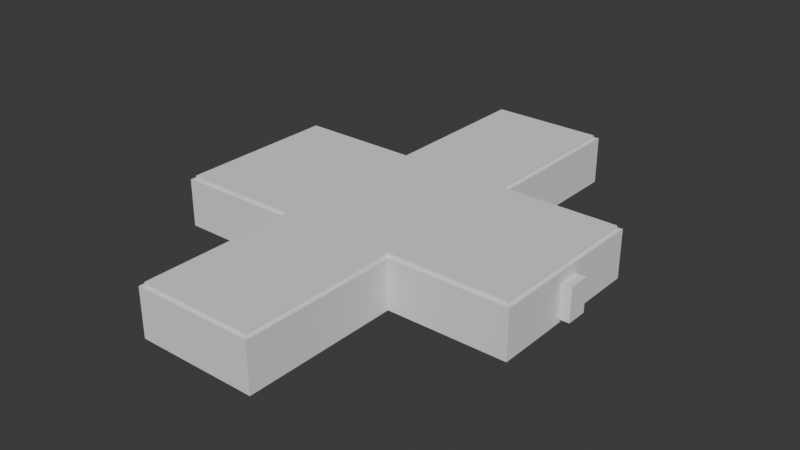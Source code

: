 # Source: Room5.blend  (saved by Blender 5.2.45; exported with 4.5.12 LTS)
import bpy
from mathutils import Matrix  # noqa: F401  (used for matrix-valued properties, if any)

bpy.ops.wm.read_factory_settings(use_empty=True)
scene = bpy.context.scene
scene.name = 'Scene'

# ---- collections
col_collection = bpy.data.collections.new('Collection'); scene.collection.children.link(col_collection)

# ---- world
world_world = bpy.data.worlds.new('World'); scene.world = world_world
world_world.use_nodes = True; world_world.node_tree.nodes.clear()
_N = world_world.node_tree.nodes; _L = world_world.node_tree.links
n0 = _N.new('ShaderNodeOutputWorld'); n0.name = 'World Output'; n0.location = (200, 100)
n1 = _N.new('ShaderNodeBackground'); n1.name = 'Background'; n1.location = (-200, 100)
n1.inputs[0].default_value = (0.05088, 0.05088, 0.05088, 1.0)
_L.new(n1.outputs[0], n0.inputs[0])
n0.is_active_output = True
world_world.color = (0.05088, 0.05088, 0.05088)
world_world.sun_shadow_jitter_overblur = 0.0

# ---- meshes
me_cube_001 = bpy.data.meshes.new('Cube.001')
me_cube_001.from_pydata([(1.311e-05, -1.0, -6.258e-06), (1.311e-05, -1.0, 2.0), (1.311e-05, 1.0, -6.258e-06), (1.311e-05, 1.0, 2.0), (2.0, -1.0, -6.258e-06), (2.0, -1.0, 2.0), (2.0, 1.0, -6.258e-06), (2.0, 1.0, 2.0), (1.0, 1.0, -6.258e-06), (1.0, 1.0, 2.0), (1.0, -1.0, -6.258e-06), (1.0, -1.0, 2.0), (2.0, -2.905, 2.0), (2.0, -2.905, -6.258e-06), (1.0, -2.905, -6.258e-06), (1.0, -2.905, 2.0), (2.99, 1.0, 2.0), (2.99, 1.0, -6.258e-06), (2.99, -1.0, -6.258e-06), (2.99, -1.0, 2.0), (1.0, 2.854, 2.0), (2.0, 2.854, 2.0), (2.0, 2.854, -6.258e-06), (1.0, 2.854, -6.258e-06)], [], [(0, 1, 3, 2), (6, 8, 23, 22), (7, 5, 19, 16), (10, 11, 1, 0), (8, 6, 4, 10), (9, 3, 1, 11), (7, 9, 11, 5), (2, 8, 10, 0), (5, 11, 15, 12), (2, 3, 9, 8), (13, 12, 15, 14), (4, 5, 12, 13), (11, 10, 14, 15), (10, 4, 13, 14), (17, 16, 19, 18), (6, 7, 16, 17), (5, 4, 18, 19), (4, 6, 17, 18), (23, 20, 21, 22), (8, 9, 20, 23), (7, 6, 22, 21), (9, 7, 21, 20)])
_uv = me_cube_001.uv_layers.new(name='UVMap')
_uv.uv.foreach_set('vector', [0.375, 0.0, 0.625, 0.0, 0.625, 0.25, 0.375, 0.25, 0.375, 0.5, 0.25, 0.5, 0.25, 0.5, 0.375, 0.5, 0.625, 0.5, 0.625, 0.75, 0.625, 0.75, 0.625, 0.5, 0.375, 0.875, 0.625, 0.875, 0.625, 1.0, 0.375, 1.0, 0.25, 0.5, 0.375, 0.5, 0.375, 0.75, 0.25, 0.75, 0.75, 0.5, 0.875, 0.5, 0.875, 0.75, 0.75, 0.75, 0.625, 0.5, 0.75, 0.5, 0.75, 0.75, 0.625, 0.75, 0.125, 0.5, 0.25, 0.5, 0.25, 0.75, 0.125, 0.75, 0.625, 0.75, 0.75, 0.75, 0.75, 0.75, 0.625, 0.75, 0.375, 0.25, 0.625, 0.25, 0.625, 0.375, 0.375, 0.375, 0.375, 0.75, 0.625, 0.75, 0.625, 0.875, 0.375, 0.875, 0.375, 0.75, 0.625, 0.75, 0.625, 0.75, 0.375, 0.75, 0.625, 0.875, 0.375, 0.875, 0.375, 0.875, 0.625, 0.875, 0.25, 0.75, 0.375, 0.75, 0.375, 0.75, 0.25, 0.75, 0.375, 0.5, 0.625, 0.5, 0.625, 0.75, 0.375, 0.75, 0.375, 0.5, 0.625, 0.5, 0.625, 0.5, 0.375, 0.5, 0.625, 0.75, 0.375, 0.75, 0.375, 0.75, 0.625, 0.75, 0.375, 0.75, 0.375, 0.5, 0.375, 0.5, 0.375, 0.75, 0.375, 0.375, 0.625, 0.375, 0.625, 0.5, 0.375, 0.5, 0.375, 0.375, 0.625, 0.375, 0.625, 0.375, 0.375, 0.375, 0.625, 0.5, 0.375, 0.5, 0.375, 0.5, 0.625, 0.5, 0.75, 0.5, 0.625, 0.5, 0.625, 0.5, 0.75, 0.5])
me_cube_001.update()
me_cube_002 = bpy.data.meshes.new('Cube.002')
me_cube_002.from_pydata([(-1.0, -1.0, -1.0), (-1.0, -1.0, 1.0), (-1.0, 1.0, -1.0), (-1.0, 1.0, 1.0), (3.128, -1.0, -1.0), (3.128, -1.0, 1.0), (3.128, 1.0, -1.0), (3.128, 1.0, 1.0), (1.129, 1.0, -1.0), (1.129, 1.0, 1.0), (1.129, -1.0, -1.0), (1.129, -1.0, 1.0), (3.128, -2.984, 1.0), (3.128, -2.984, -1.0), (1.129, -2.984, -1.0), (1.129, -2.984, 1.0), (5.233, 1.0, 1.0), (5.233, 1.0, -1.0), (5.233, -1.0, -1.0), (5.233, -1.0, 1.0), (1.129, 2.941, 1.0), (3.128, 2.941, 1.0), (3.128, 2.941, -1.0), (1.129, 2.941, -1.0)], [], [(0, 1, 3, 2), (9, 7, 21, 20), (4, 6, 17, 18), (10, 11, 1, 0), (8, 6, 4, 10), (9, 3, 1, 11), (7, 9, 11, 5), (2, 8, 10, 0), (10, 4, 13, 14), (2, 3, 9, 8), (13, 12, 15, 14), (5, 11, 15, 12), (4, 5, 12, 13), (11, 10, 14, 15), (17, 16, 19, 18), (7, 5, 19, 16), (6, 7, 16, 17), (5, 4, 18, 19), (23, 20, 21, 22), (6, 8, 23, 22), (8, 9, 20, 23), (7, 6, 22, 21)])
_uv = me_cube_002.uv_layers.new(name='UVMap')
_uv.uv.foreach_set('vector', [0.375, 0.0, 0.625, 0.0, 0.625, 0.25, 0.375, 0.25, 0.7511, 0.5, 0.625, 0.5, 0.625, 0.5, 0.7511, 0.5, 0.375, 0.75, 0.375, 0.5, 0.375, 0.5, 0.375, 0.75, 0.375, 0.8761, 0.625, 0.8761, 0.625, 1.0, 0.375, 1.0, 0.2489, 0.5, 0.375, 0.5, 0.375, 0.75, 0.2489, 0.75, 0.7511, 0.5, 0.875, 0.5, 0.875, 0.75, 0.7511, 0.75, 0.625, 0.5, 0.7511, 0.5, 0.7511, 0.75, 0.625, 0.75, 0.125, 0.5, 0.2489, 0.5, 0.2489, 0.75, 0.125, 0.75, 0.2489, 0.75, 0.375, 0.75, 0.375, 0.75, 0.2489, 0.75, 0.375, 0.25, 0.625, 0.25, 0.625, 0.3739, 0.375, 0.3739, 0.375, 0.75, 0.625, 0.75, 0.625, 0.8761, 0.375, 0.8761, 0.625, 0.75, 0.7511, 0.75, 0.7511, 0.75, 0.625, 0.75, 0.375, 0.75, 0.625, 0.75, 0.625, 0.75, 0.375, 0.75, 0.625, 0.8761, 0.375, 0.8761, 0.375, 0.8761, 0.625, 0.8761, 0.375, 0.5, 0.625, 0.5, 0.625, 0.75, 0.375, 0.75, 0.625, 0.5, 0.625, 0.75, 0.625, 0.75, 0.625, 0.5, 0.375, 0.5, 0.625, 0.5, 0.625, 0.5, 0.375, 0.5, 0.625, 0.75, 0.375, 0.75, 0.375, 0.75, 0.625, 0.75, 0.375, 0.3739, 0.625, 0.3739, 0.625, 0.5, 0.375, 0.5, 0.375, 0.5, 0.2489, 0.5, 0.2489, 0.5, 0.375, 0.5, 0.375, 0.3739, 0.625, 0.3739, 0.625, 0.3739, 0.375, 0.3739, 0.625, 0.5, 0.375, 0.5, 0.375, 0.5, 0.625, 0.5])
me_cube_002.update()
me_cube_006 = bpy.data.meshes.new('Cube.006')
me_cube_006.from_pydata([(-0.6259, -0.9999, 0.2143), (-0.6259, -0.9999, 2.214), (-0.6259, 1.0, 0.2143), (-0.6259, 1.0, 2.214), (1.374, -0.9999, 0.2143), (1.374, -0.9999, 2.214), (1.374, 1.0, 0.2143), (1.374, 1.0, 2.214)], [], [(0, 1, 3, 2), (2, 3, 7, 6), (6, 7, 5, 4), (4, 5, 1, 0), (2, 6, 4, 0), (7, 3, 1, 5)])
_uv = me_cube_006.uv_layers.new(name='UVMap')
_uv.uv.foreach_set('vector', [0.375, 0.0, 0.625, 0.0, 0.625, 0.25, 0.375, 0.25, 0.375, 0.25, 0.625, 0.25, 0.625, 0.5, 0.375, 0.5, 0.375, 0.5, 0.625, 0.5, 0.625, 0.75, 0.375, 0.75, 0.375, 0.75, 0.625, 0.75, 0.625, 1.0, 0.375, 1.0, 0.125, 0.5, 0.375, 0.5, 0.375, 0.75, 0.125, 0.75, 0.625, 0.5, 0.875, 0.5, 0.875, 0.75, 0.625, 0.75])
me_cube_006.update()
me_cube_003 = bpy.data.meshes.new('Cube.003')
me_cube_003.from_pydata([(-0.6259, -0.9999, 0.2143), (-0.6259, -0.9999, 2.214), (-0.6259, 1.0, 0.2143), (-0.6259, 1.0, 2.214), (1.374, -0.9999, 0.2143), (1.374, -0.9999, 2.214), (1.374, 1.0, 0.2143), (1.374, 1.0, 2.214)], [], [(0, 1, 3, 2), (2, 3, 7, 6), (6, 7, 5, 4), (4, 5, 1, 0), (2, 6, 4, 0), (7, 3, 1, 5)])
_uv = me_cube_003.uv_layers.new(name='UVMap')
_uv.uv.foreach_set('vector', [0.375, 0.0, 0.625, 0.0, 0.625, 0.25, 0.375, 0.25, 0.375, 0.25, 0.625, 0.25, 0.625, 0.5, 0.375, 0.5, 0.375, 0.5, 0.625, 0.5, 0.625, 0.75, 0.375, 0.75, 0.375, 0.75, 0.625, 0.75, 0.625, 1.0, 0.375, 1.0, 0.125, 0.5, 0.375, 0.5, 0.375, 0.75, 0.125, 0.75, 0.625, 0.5, 0.875, 0.5, 0.875, 0.75, 0.625, 0.75])
me_cube_003.update()

# ---- objects
ob_cube = bpy.data.objects.new('Cube', me_cube_001)
ob_del = bpy.data.objects.new('DEL', me_cube_002)
ob_del_001 = bpy.data.objects.new('DEL.001', me_cube_006)
ob_holder = bpy.data.objects.new('Holder', None)
ob_del_002 = bpy.data.objects.new('DEL.002', me_cube_003)

# ---- transforms, parenting, visibility, modifiers, constraints
ob_cube.parent = ob_holder
ob_cube.matrix_parent_inverse = Matrix(((1.0, -0.0, 0.0, 0.5), (-0.0, 1.0, -0.0, 5.684e-06), (-0.0, -0.0, 1.0, 0.2), (-0.0, 0.0, -0.0, 1.0)))
ob_cube.location = (-0.5, -5.684e-06, -0.2)
ob_cube.scale = (1.0, 0.7, 0.2)
_m = ob_cube.modifiers.new('Boolean', 'BOOLEAN')
_m.object = ob_del
_m = ob_cube.modifiers.new('Boolean.001', 'BOOLEAN')
_m.object = ob_del_001
_m = ob_cube.modifiers.new('Boolean.002', 'BOOLEAN')
_m.object = ob_del_002
ob_del.parent = ob_holder
ob_del.matrix_parent_inverse = Matrix(((1.0, -0.0, 0.0, 0.5), (-0.0, 1.0, -0.0, 5.684e-06), (-0.0, -0.0, 1.0, 0.2), (-0.0, 0.0, -0.0, 1.0)))
ob_del.location = (0.0, 0.0, 0.03)
ob_del.scale = (0.47, 0.67, 0.2)
ob_del_001.parent = ob_holder
ob_del_001.matrix_parent_inverse = Matrix(((1.0, -0.0, 0.0, 0.5), (-0.0, 1.0, -0.0, 5.684e-06), (-0.0, -0.0, 1.0, 0.2), (-0.0, 0.0, -0.0, 1.0)))
ob_del_001.location = (-0.5, -5.684e-06, -0.2)
ob_del_001.scale = (0.09, 0.09, 0.14)
ob_holder.location = (-0.5, -5.684e-06, -0.2)
ob_holder.scale = (1.0, -1.0, 1.0)
ob_del_002.parent = ob_holder
ob_del_002.matrix_parent_inverse = Matrix(((1.0, 0.0, -0.0, 0.5), (0.0, -1.0, 0.0, -5.684e-06), (-0.0, 0.0, 1.0, 0.2), (0.0, -0.0, -0.0, 1.0)))
ob_del_002.location = (2.45, -5.684e-06, -0.2)
ob_del_002.rotation_euler = (-0.0, -3.142, -0.0)
ob_del_002.scale = (-0.09, -0.09, -0.14)

# ---- collection membership
col_collection.objects.link(ob_cube)
col_collection.objects.link(ob_del)
col_collection.objects.link(ob_del_001)
col_collection.objects.link(ob_holder)
col_collection.objects.link(ob_del_002)

# ---- scene / render settings (as saved in the file)
scene.frame_start = 1; scene.frame_end = 250; scene.frame_set(147)
scene.render.engine = 'BLENDER_EEVEE_NEXT'
scene.render.bake_bias = 0.0
scene.render.bake_samples = 0
scene.render.compositor_device = 'GPU'
scene.eevee.use_volume_custom_range = False
scene.eevee.fast_gi_thickness_near = 0.1
scene.eevee.fast_gi_thickness_far = 0.0
scene.eevee.ray_tracing_options.screen_trace_thickness = 0.1
bpy.context.view_layer.update()

# ---- added for rendering (the .blend has no active camera and no usable light): camera, sun
cam_auto = bpy.data.cameras.new('AutoCamera')
cam_auto.lens = 50.0
cam_auto.sensor_width = 36.0
cam_auto.clip_end = 1000.0
ob_auto_camera = bpy.data.objects.new('AutoCamera', cam_auto)
scene.collection.objects.link(ob_auto_camera)
ob_auto_camera.location = (5.74775, -5.66919, 3.80617)
ob_auto_camera.rotation_euler = (1.09748, -7.21219e-08, 0.694738)
scene.camera = ob_auto_camera
light_auto_sun = bpy.data.lights.new('AutoSun', 'SUN')
light_auto_sun.energy = 3.0
light_auto_sun.angle = 0.0523599
ob_auto_sun = bpy.data.objects.new('AutoSun', light_auto_sun)
scene.collection.objects.link(ob_auto_sun)
ob_auto_sun.rotation_euler = (0.872665, 0.174533, 0.523599)
bpy.context.view_layer.update()
